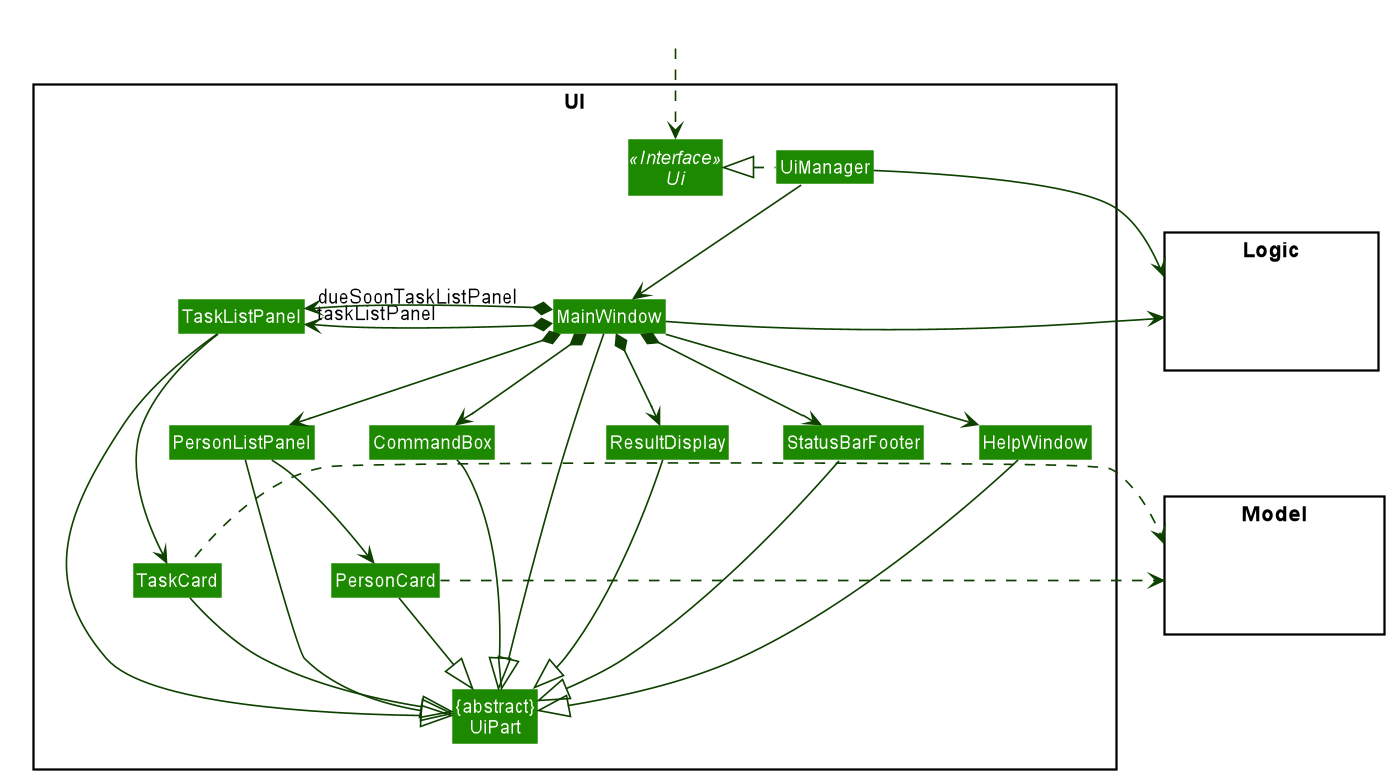

The diagram above was rendered by PlantUML. Its source (embedded in the PNG):
@startuml








skinparam BackgroundColor #FFFFFFF

skinparam Shadowing false

skinparam Class {
    FontColor #FFFFFF
    BorderThickness 1
    BorderColor #FFFFFF
    StereotypeFontColor #FFFFFF
    FontName Arial
}

skinparam Actor {
    BorderColor #000000
    Color #000000
    FontName Arial
}

skinparam Sequence {
    MessageAlign center
    BoxFontSize 15
    BoxPadding 0
    BoxFontColor #FFFFFF
    FontName Arial
}

skinparam Participant {
    FontColor #FFFFFFF
    Padding 20
}

skinparam MinClassWidth 50
skinparam ParticipantPadding 10
skinparam Shadowing false
skinparam DefaultTextAlignment center
skinparam packageStyle Rectangle

hide footbox
hide members
hide circle
skinparam arrowThickness 1.1
skinparam arrowColor #0E4100
skinparam classBackgroundColor #1D8900

package UI <<Rectangle>>{
Interface Ui <<Interface>>
Class "{abstract}\nUiPart" as UiPart
Class UiManager
Class MainWindow
Class HelpWindow
Class ResultDisplay
Class TaskListPanel
Class TaskCard
Class PersonListPanel
Class PersonCard
Class StatusBarFooter
Class CommandBox
}

package Model <<Rectangle>> {
Class HiddenModel #FFFFFF
}

package Logic <<Rectangle>> {
Class HiddenLogic #FFFFFF
}

Class HiddenOutside #FFFFFF
HiddenOutside ..> Ui

UiManager .left.|> Ui
UiManager -down-> MainWindow
MainWindow *-left->"taskListPanel" TaskListPanel
MainWindow *-left->"dueSoonTaskListPanel" TaskListPanel
MainWindow --> HelpWindow
MainWindow *--> CommandBox
MainWindow *--> ResultDisplay
MainWindow *--> PersonListPanel
MainWindow *--> StatusBarFooter

PersonListPanel --> PersonCard
TaskListPanel --> TaskCard

MainWindow --|> UiPart

TaskListPanel --|> UiPart
TaskCard --|> UiPart
ResultDisplay --|> UiPart
CommandBox --|> UiPart
PersonListPanel --|> UiPart
PersonCard --|> UiPart
StatusBarFooter --|> UiPart
HelpWindow --|> UiPart

PersonCard .left.> Model
TaskCard .left.> Model
UiManager -right-> Logic
MainWindow -right-> Logic

PersonListPanel -[hidden]right- ResultDisplay
TaskListPanel -[hidden]right- PersonListPanel
CommandBox -[hidden]right- ResultDisplay
ResultDisplay -[hidden]right- StatusBarFooter
StatusBarFooter -[hidden]right- HelpWindow

@enduml